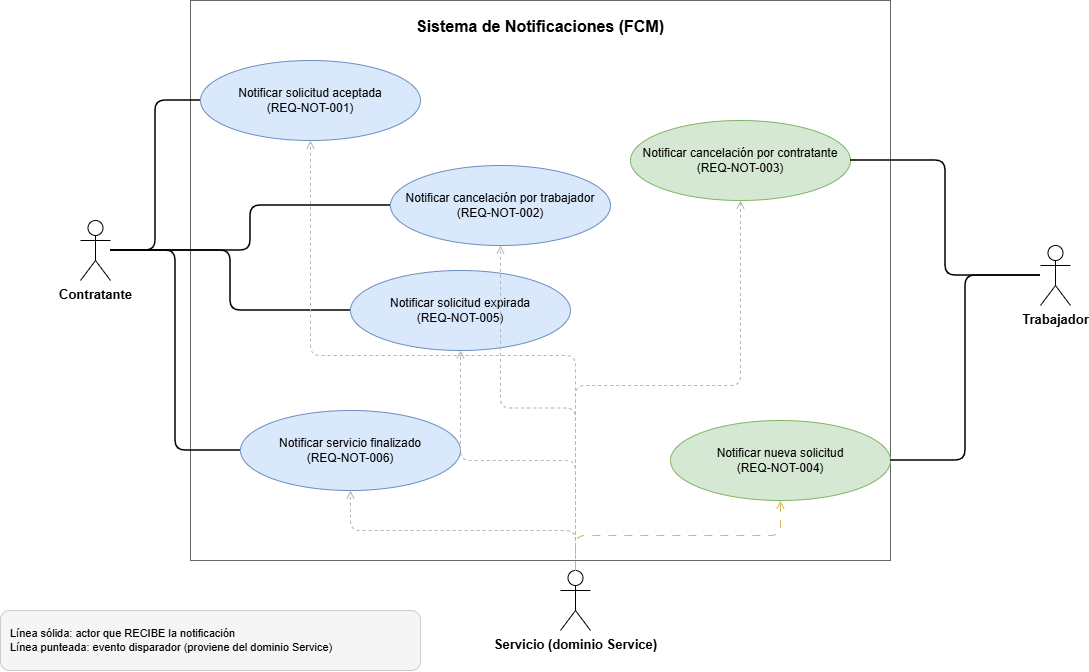

The diagram above was exported from draw.io. Its source (the exported page's mxGraphModel, read from the mxfile embedded in the PNG):
<mxGraphModel dx="1315" dy="721" grid="1" gridSize="10" guides="1" tooltips="1" connect="1" arrows="1" fold="1" page="1" pageScale="1" pageWidth="1150" pageHeight="850" math="0" shadow="0">
  <root>
    <mxCell id="0" />
    <mxCell id="1" parent="0" />
    <mxCell id="boundary" parent="1" style="rounded=0;whiteSpace=wrap;html=1;verticalAlign=top;fillColor=default;strokeColor=#666666;fontStyle=1;fontSize=16;spacingTop=10;align=center;" value="Sistema de Notificaciones (FCM)" vertex="1">
      <mxGeometry height="560" width="700" x="210" y="40" as="geometry" />
    </mxCell>
    <mxCell id="actorContratante" parent="1" style="shape=umlActor;verticalLabelPosition=bottom;labelBackgroundColor=#ffffff;verticalAlign=top;html=1;outlineConnect=0;fontSize=13;fontStyle=1;" value="Contratante" vertex="1">
      <mxGeometry height="60" width="30" x="100" y="260" as="geometry" />
    </mxCell>
    <mxCell id="actorTrabajador" parent="1" style="shape=umlActor;verticalLabelPosition=bottom;labelBackgroundColor=#ffffff;verticalAlign=top;html=1;outlineConnect=0;fontSize=13;fontStyle=1;" value="Trabajador" vertex="1">
      <mxGeometry height="60" width="30" x="1060" y="285" as="geometry" />
    </mxCell>
    <mxCell id="actorSistema" parent="1" style="shape=umlActor;verticalLabelPosition=bottom;labelBackgroundColor=#ffffff;verticalAlign=top;html=1;outlineConnect=0;fontSize=13;fontStyle=1;" value="Servicio (dominio Service)" vertex="1">
      <mxGeometry height="60" width="30" x="580" y="610" as="geometry" />
    </mxCell>
    <mxCell id="uc1" parent="1" style="ellipse;whiteSpace=wrap;html=1;fontSize=12;fillColor=#dae8fc;strokeColor=#6c8ebf;" value="Notificar solicitud aceptada&#10;(REQ-NOT-001)" vertex="1">
      <mxGeometry height="80" width="220" x="220" y="100" as="geometry" />
    </mxCell>
    <mxCell id="uc2" parent="1" style="ellipse;whiteSpace=wrap;html=1;fontSize=12;fillColor=#dae8fc;strokeColor=#6c8ebf;" value="Notificar cancelación por trabajador&#10;(REQ-NOT-002)" vertex="1">
      <mxGeometry height="80" width="220" x="410" y="205" as="geometry" />
    </mxCell>
    <mxCell id="uc5" parent="1" style="ellipse;whiteSpace=wrap;html=1;fontSize=12;fillColor=#dae8fc;strokeColor=#6c8ebf;" value="Notificar solicitud expirada&#10;(REQ-NOT-005)" vertex="1">
      <mxGeometry height="80" width="220" x="370" y="310" as="geometry" />
    </mxCell>
    <mxCell id="uc6" parent="1" style="ellipse;whiteSpace=wrap;html=1;fontSize=12;fillColor=#dae8fc;strokeColor=#6c8ebf;" value="Notificar servicio finalizado&#10;(REQ-NOT-006)" vertex="1">
      <mxGeometry height="80" width="220" x="260" y="450" as="geometry" />
    </mxCell>
    <mxCell id="uc3" parent="1" style="ellipse;whiteSpace=wrap;html=1;fontSize=12;fillColor=#d5e8d4;strokeColor=#82b366;" value="Notificar cancelación por contratante&#10;(REQ-NOT-003)" vertex="1">
      <mxGeometry height="80" width="220" x="650" y="160" as="geometry" />
    </mxCell>
    <mxCell id="uc4" parent="1" style="ellipse;whiteSpace=wrap;html=1;fontSize=12;fillColor=#d5e8d4;strokeColor=#82b366;" value="Notificar nueva solicitud&#10;(REQ-NOT-004)" vertex="1">
      <mxGeometry height="80" width="220" x="690" y="460" as="geometry" />
    </mxCell>
    <mxCell id="e1" edge="1" parent="1" source="actorContratante" style="edgeStyle=orthogonalEdgeStyle;rounded=1;html=1;endArrow=none;startArrow=none;strokeWidth=1.5;exitX=1;exitY=0.5;entryX=0;entryY=0.5;" target="uc1">
      <mxGeometry relative="1" as="geometry" />
    </mxCell>
    <mxCell id="e2" edge="1" parent="1" source="actorContratante" style="edgeStyle=orthogonalEdgeStyle;rounded=1;html=1;endArrow=none;startArrow=none;strokeWidth=1.5;exitX=1;exitY=0.5;entryX=0;entryY=0.5;" target="uc2">
      <mxGeometry relative="1" as="geometry" />
    </mxCell>
    <mxCell id="e3" edge="1" parent="1" source="actorContratante" style="edgeStyle=orthogonalEdgeStyle;rounded=1;html=1;endArrow=none;startArrow=none;strokeWidth=1.5;exitX=1;exitY=0.5;entryX=0;entryY=0.5;" target="uc5">
      <mxGeometry relative="1" as="geometry" />
    </mxCell>
    <mxCell id="e4" edge="1" parent="1" source="actorContratante" style="edgeStyle=orthogonalEdgeStyle;rounded=1;html=1;endArrow=none;startArrow=none;strokeWidth=1.5;exitX=1;exitY=0.5;entryX=0;entryY=0.5;" target="uc6">
      <mxGeometry relative="1" as="geometry" />
    </mxCell>
    <mxCell id="e5" edge="1" parent="1" source="actorTrabajador" style="edgeStyle=orthogonalEdgeStyle;rounded=1;html=1;endArrow=none;startArrow=none;strokeWidth=1.5;exitX=0;exitY=0.5;entryX=1;entryY=0.5;" target="uc3">
      <mxGeometry relative="1" as="geometry" />
    </mxCell>
    <mxCell id="e6" edge="1" parent="1" source="actorTrabajador" style="edgeStyle=orthogonalEdgeStyle;rounded=1;html=1;endArrow=none;startArrow=none;strokeWidth=1.5;exitX=0;exitY=0.5;entryX=1;entryY=0.5;" target="uc4">
      <mxGeometry relative="1" as="geometry" />
    </mxCell>
    <mxCell id="e7" edge="1" parent="1" source="actorSistema" style="edgeStyle=orthogonalEdgeStyle;rounded=1;html=1;endArrow=open;dashed=1;strokeColor=#b3b3b3;exitX=0.5;exitY=0;entryX=0.5;entryY=1;" target="uc1">
      <mxGeometry relative="1" as="geometry" />
    </mxCell>
    <mxCell id="e8" edge="1" parent="1" source="actorSistema" style="edgeStyle=orthogonalEdgeStyle;rounded=1;html=1;endArrow=open;dashed=1;strokeColor=#b3b3b3;exitX=0.5;exitY=0;entryX=0.5;entryY=1;" target="uc2">
      <mxGeometry relative="1" as="geometry" />
    </mxCell>
    <mxCell id="e9" edge="1" parent="1" source="actorSistema" style="edgeStyle=orthogonalEdgeStyle;rounded=1;html=1;endArrow=open;dashed=1;strokeColor=#b3b3b3;exitX=0.5;exitY=0;entryX=0.5;entryY=1;" target="uc5">
      <mxGeometry relative="1" as="geometry" />
    </mxCell>
    <mxCell id="e10" edge="1" parent="1" source="actorSistema" style="edgeStyle=orthogonalEdgeStyle;rounded=1;html=1;endArrow=open;dashed=1;strokeColor=#b3b3b3;exitX=0.5;exitY=0;entryX=0.5;entryY=1;" target="uc6">
      <mxGeometry relative="1" as="geometry" />
    </mxCell>
    <mxCell id="e11" edge="1" parent="1" source="actorSistema" style="edgeStyle=orthogonalEdgeStyle;rounded=1;html=1;endArrow=open;dashed=1;strokeColor=#b3b3b3;exitX=0.5;exitY=0;entryX=0.5;entryY=1;" target="uc3">
      <mxGeometry relative="1" as="geometry" />
    </mxCell>
    <mxCell id="e12" edge="1" parent="1" source="actorSistema" style="edgeStyle=orthogonalEdgeStyle;rounded=1;html=1;endArrow=open;dashed=1;strokeColor=#d6b656;exitX=0.5;exitY=0;entryX=0.5;entryY=1;fillColor=#fff2cc;gradientColor=#ffd966;dashPattern=8 8;" target="uc4">
      <mxGeometry relative="1" as="geometry" />
    </mxCell>
    <mxCell id="legend" parent="1" style="rounded=1;whiteSpace=wrap;html=1;fontSize=11;align=left;spacingLeft=8;fillColor=#f5f5f5;strokeColor=#cccccc;verticalAlign=middle;" value="Línea sólida: actor que RECIBE la notificación&#10;Línea punteada: evento disparador (proviene del dominio Service)" vertex="1">
      <mxGeometry height="60" width="420" x="20" y="650" as="geometry" />
    </mxCell>
  </root>
</mxGraphModel>